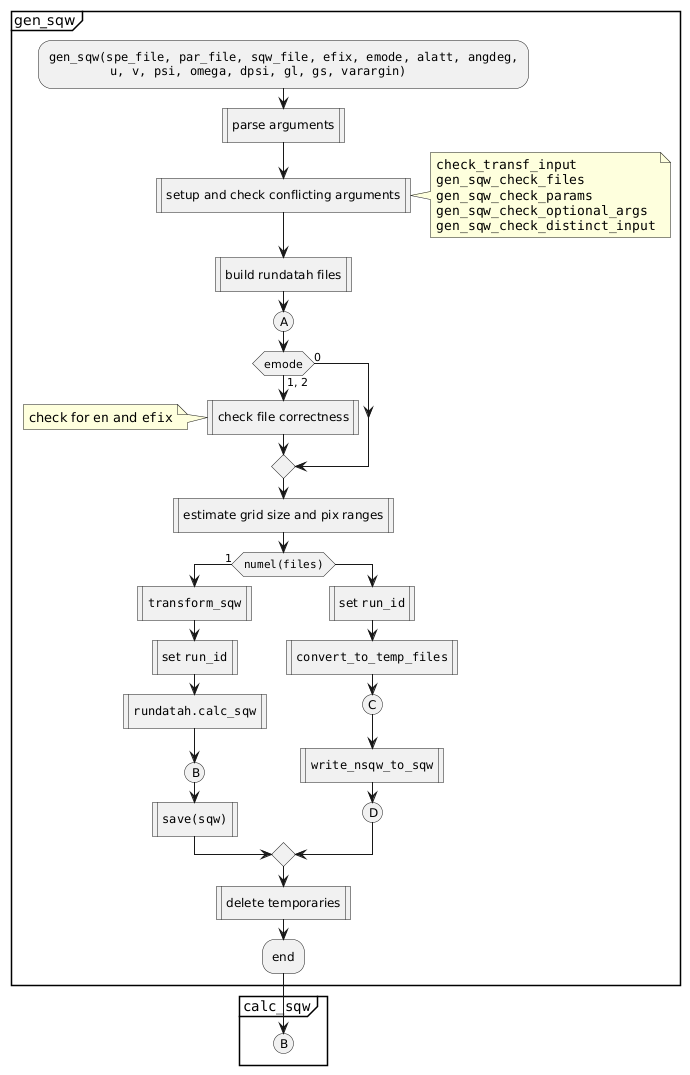

The diagram above was rendered by PlantUML. Its source (embedded in the PNG):
@startuml
group gen_sqw
  :""gen_sqw(spe_file, par_file, sqw_file, efix, emode, alatt, angdeg,""
   ""        u, v, psi, omega, dpsi, gl, gs, varargin)"";
  :parse arguments|
  :setup and check conflicting arguments|
  note right
    ""check_transf_input""
    ""gen_sqw_check_files""
    ""gen_sqw_check_params""
    ""gen_sqw_check_optional_args""
    ""gen_sqw_check_distinct_input""
  end note
  :build rundatah files|
  (A)
  if (emode) then (1, 2)
    :check file correctness|
    note left
       check for ""en"" and ""efix""
    end note
  else (0)
  end if
  :estimate grid size and pix ranges|
  if (""numel(files)"") then (1)
     :""transform_sqw""|
     :set ""run_id""|
     :""rundatah.calc_sqw""|
     (B)
     :""save(sqw)""|
  else
     :set ""run_id""|
     :""convert_to_temp_files""|
     (C)
     :""write_nsqw_to_sqw""|
     (D)
  end if
  :delete temporaries|
  :end;
end group

group """calc_sqw"""
  (B)
end group
@enduml